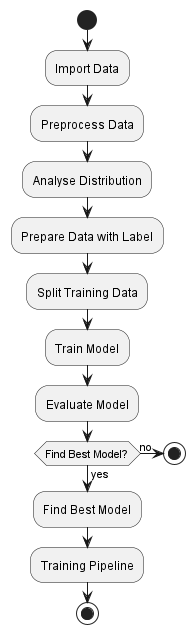

The diagram above was rendered by PlantUML. Its source (embedded in the PNG):
@startuml
start
:Import Data;
:Preprocess Data;
:Analyse Distribution;
:Prepare Data with Label;
:Split Training Data;
:Train Model;
:Evaluate Model;

if (Find Best Model?) then (yes)
  :Find Best Model;
  :Training Pipeline;
else (no)
  stop
endif

stop
@enduml